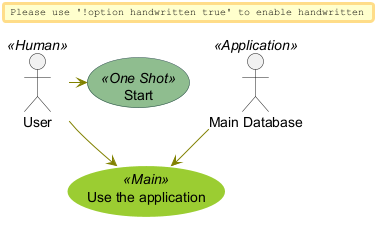

The diagram above was rendered by PlantUML. Its source (embedded in the PNG):
@startuml
skinparam handwritten false
skinparam usecase {
  BackgroundColor DarkSeaGreen
  BorderColor DarkSlateGray
  BackgroundColor<< Main >> YellowGreen
  BorderColor<< Main >> YellowGreen
  ArrowColor Olive
  ActorBorderColor black
  ActorFontName Courier
  ActorBackgroundColor<< Human >> Gold
}
User << Human >>
:Main Database: as MySql << Application >>
(Start) << One Shot >>
(Use the application) as (Use) << Main >>
User -> (Start)
User --> (Use)
MySql --> (Use)
@enduml